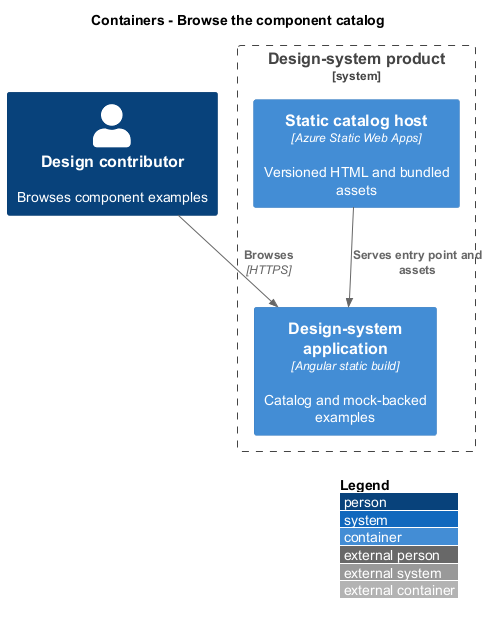

The diagram above was rendered by PlantUML. Its source (embedded in the PNG):
@startuml
!include <C4/C4_Container>
LAYOUT_WITH_LEGEND()
title Containers - Browse the component catalog
Person(actor, "Design contributor", "Browses component examples")
System_Boundary(system, "Design-system product") {
 Container(catalog, "Design-system application", "Angular static build", "Catalog and mock-backed examples")
 Container(host, "Static catalog host", "Azure Static Web Apps", "Versioned HTML and bundled assets")
}
Rel(actor, catalog, "Browses", "HTTPS")
Rel(host, catalog, "Serves entry point and assets")
@enduml